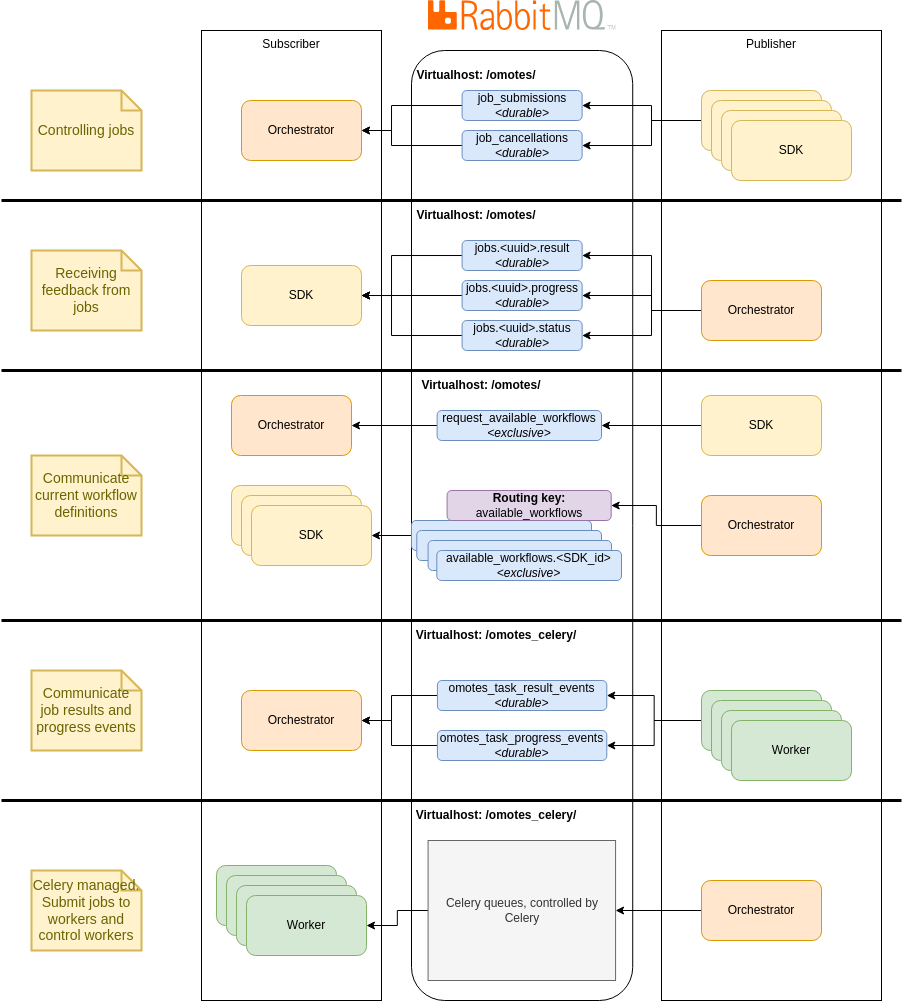

The diagram above was exported from draw.io. Its source (the exported page's mxGraphModel, read from the mxfile embedded in the PNG):
<mxGraphModel dx="1187" dy="748" grid="1" gridSize="10" guides="1" tooltips="1" connect="1" arrows="1" fold="1" page="1" pageScale="1" pageWidth="850" pageHeight="1100" math="0" shadow="0">
  <root>
    <mxCell id="0" />
    <mxCell id="1" parent="0" />
    <mxCell id="FTJUeHpepgrzn1fPxxzk-1" value="" style="shape=image;verticalLabelPosition=bottom;labelBackgroundColor=default;verticalAlign=top;aspect=fixed;imageAspect=0;image=data:image/svg+xml,(base64 omitted: 4560 chars);" parent="1" vertex="1">
      <mxGeometry x="1286.58" y="10" width="188.05" height="30" as="geometry" />
    </mxCell>
    <mxCell id="FTJUeHpepgrzn1fPxxzk-2" value="" style="rounded=1;whiteSpace=wrap;html=1;verticalAlign=top;" parent="1" vertex="1">
      <mxGeometry x="1270" y="60" width="221.22" height="950" as="geometry" />
    </mxCell>
    <mxCell id="FTJUeHpepgrzn1fPxxzk-4" value="Publisher" style="rounded=0;whiteSpace=wrap;html=1;fillColor=none;verticalAlign=top;align=center;" parent="1" vertex="1">
      <mxGeometry x="1520" y="40" width="220" height="970" as="geometry" />
    </mxCell>
    <mxCell id="FTJUeHpepgrzn1fPxxzk-5" value="Subscriber" style="rounded=0;whiteSpace=wrap;html=1;fillColor=none;verticalAlign=top;align=center;" parent="1" vertex="1">
      <mxGeometry x="1060" y="40" width="180" height="970" as="geometry" />
    </mxCell>
    <mxCell id="FTJUeHpepgrzn1fPxxzk-41" style="edgeStyle=orthogonalEdgeStyle;rounded=0;orthogonalLoop=1;jettySize=auto;html=1;exitX=0;exitY=0.5;exitDx=0;exitDy=0;entryX=1;entryY=0.5;entryDx=0;entryDy=0;" parent="1" source="FTJUeHpepgrzn1fPxxzk-7" target="FTJUeHpepgrzn1fPxxzk-40" edge="1">
      <mxGeometry relative="1" as="geometry">
        <Array as="points">
          <mxPoint x="1250" y="115" />
          <mxPoint x="1250" y="140" />
        </Array>
      </mxGeometry>
    </mxCell>
    <mxCell id="FTJUeHpepgrzn1fPxxzk-7" value="job_submissions&lt;div&gt;&lt;i&gt;&amp;lt;durable&amp;gt;&lt;/i&gt;&lt;/div&gt;" style="rounded=1;whiteSpace=wrap;html=1;fillColor=#dae8fc;strokeColor=#6c8ebf;" parent="1" vertex="1">
      <mxGeometry x="1320.61" y="100" width="120" height="30" as="geometry" />
    </mxCell>
    <mxCell id="FTJUeHpepgrzn1fPxxzk-13" style="edgeStyle=orthogonalEdgeStyle;rounded=0;orthogonalLoop=1;jettySize=auto;html=1;entryX=1;entryY=0.5;entryDx=0;entryDy=0;" parent="1" source="FTJUeHpepgrzn1fPxxzk-8" target="FTJUeHpepgrzn1fPxxzk-12" edge="1">
      <mxGeometry relative="1" as="geometry">
        <Array as="points">
          <mxPoint x="1250" y="265" />
          <mxPoint x="1250" y="305" />
        </Array>
      </mxGeometry>
    </mxCell>
    <mxCell id="FTJUeHpepgrzn1fPxxzk-8" value="jobs.&amp;lt;uuid&amp;gt;.result&lt;br&gt;&lt;i&gt;&amp;lt;durable&amp;gt;&lt;/i&gt;" style="rounded=1;whiteSpace=wrap;html=1;fillColor=#dae8fc;strokeColor=#6c8ebf;" parent="1" vertex="1">
      <mxGeometry x="1320.61" y="250" width="120" height="30" as="geometry" />
    </mxCell>
    <mxCell id="FTJUeHpepgrzn1fPxxzk-14" style="edgeStyle=orthogonalEdgeStyle;rounded=0;orthogonalLoop=1;jettySize=auto;html=1;entryX=1;entryY=0.5;entryDx=0;entryDy=0;" parent="1" source="FTJUeHpepgrzn1fPxxzk-9" target="FTJUeHpepgrzn1fPxxzk-12" edge="1">
      <mxGeometry relative="1" as="geometry">
        <mxPoint x="1200" y="300" as="targetPoint" />
      </mxGeometry>
    </mxCell>
    <mxCell id="FTJUeHpepgrzn1fPxxzk-9" value="jobs.&amp;lt;uuid&amp;gt;.progress&lt;br&gt;&lt;i&gt;&amp;lt;durable&amp;gt;&lt;/i&gt;" style="rounded=1;whiteSpace=wrap;html=1;fillColor=#dae8fc;strokeColor=#6c8ebf;" parent="1" vertex="1">
      <mxGeometry x="1320.61" y="290" width="120" height="30" as="geometry" />
    </mxCell>
    <mxCell id="FTJUeHpepgrzn1fPxxzk-15" style="edgeStyle=orthogonalEdgeStyle;rounded=0;orthogonalLoop=1;jettySize=auto;html=1;exitX=0;exitY=0.5;exitDx=0;exitDy=0;" parent="1" source="FTJUeHpepgrzn1fPxxzk-10" target="FTJUeHpepgrzn1fPxxzk-12" edge="1">
      <mxGeometry relative="1" as="geometry">
        <Array as="points">
          <mxPoint x="1250" y="345" />
          <mxPoint x="1250" y="305" />
        </Array>
      </mxGeometry>
    </mxCell>
    <mxCell id="FTJUeHpepgrzn1fPxxzk-10" value="jobs.&amp;lt;uuid&amp;gt;.status&lt;br&gt;&lt;i&gt;&amp;lt;durable&amp;gt;&lt;/i&gt;" style="rounded=1;whiteSpace=wrap;html=1;fillColor=#dae8fc;strokeColor=#6c8ebf;" parent="1" vertex="1">
      <mxGeometry x="1320.61" y="330" width="120" height="30" as="geometry" />
    </mxCell>
    <mxCell id="FTJUeHpepgrzn1fPxxzk-42" style="edgeStyle=orthogonalEdgeStyle;rounded=0;orthogonalLoop=1;jettySize=auto;html=1;exitX=0;exitY=0.5;exitDx=0;exitDy=0;entryX=1;entryY=0.5;entryDx=0;entryDy=0;" parent="1" source="FTJUeHpepgrzn1fPxxzk-11" target="FTJUeHpepgrzn1fPxxzk-40" edge="1">
      <mxGeometry relative="1" as="geometry">
        <mxPoint x="1210" y="130" as="targetPoint" />
        <Array as="points">
          <mxPoint x="1250" y="155" />
          <mxPoint x="1250" y="140" />
        </Array>
      </mxGeometry>
    </mxCell>
    <mxCell id="FTJUeHpepgrzn1fPxxzk-11" value="job_cancellations&lt;br&gt;&lt;i&gt;&amp;lt;durable&amp;gt;&lt;/i&gt;" style="rounded=1;whiteSpace=wrap;html=1;fillColor=#dae8fc;strokeColor=#6c8ebf;" parent="1" vertex="1">
      <mxGeometry x="1320.61" y="140" width="120" height="30" as="geometry" />
    </mxCell>
    <mxCell id="FTJUeHpepgrzn1fPxxzk-12" value="SDK" style="rounded=1;whiteSpace=wrap;html=1;fillColor=#fff2cc;strokeColor=#d6b656;" parent="1" vertex="1">
      <mxGeometry x="1100" y="275" width="120" height="60" as="geometry" />
    </mxCell>
    <mxCell id="FTJUeHpepgrzn1fPxxzk-17" style="edgeStyle=orthogonalEdgeStyle;rounded=0;orthogonalLoop=1;jettySize=auto;html=1;entryX=1;entryY=0.5;entryDx=0;entryDy=0;" parent="1" source="FTJUeHpepgrzn1fPxxzk-16" target="FTJUeHpepgrzn1fPxxzk-7" edge="1">
      <mxGeometry relative="1" as="geometry">
        <Array as="points">
          <mxPoint x="1510" y="130" />
          <mxPoint x="1510" y="115" />
        </Array>
      </mxGeometry>
    </mxCell>
    <mxCell id="FTJUeHpepgrzn1fPxxzk-18" style="edgeStyle=orthogonalEdgeStyle;rounded=0;orthogonalLoop=1;jettySize=auto;html=1;exitX=0;exitY=0.5;exitDx=0;exitDy=0;entryX=1;entryY=0.5;entryDx=0;entryDy=0;" parent="1" source="FTJUeHpepgrzn1fPxxzk-16" target="FTJUeHpepgrzn1fPxxzk-11" edge="1">
      <mxGeometry relative="1" as="geometry">
        <Array as="points">
          <mxPoint x="1510" y="130" />
          <mxPoint x="1510" y="155" />
        </Array>
      </mxGeometry>
    </mxCell>
    <mxCell id="FTJUeHpepgrzn1fPxxzk-16" value="SDK" style="rounded=1;whiteSpace=wrap;html=1;fillColor=#fff2cc;strokeColor=#d6b656;" parent="1" vertex="1">
      <mxGeometry x="1560" y="100" width="120" height="60" as="geometry" />
    </mxCell>
    <mxCell id="FTJUeHpepgrzn1fPxxzk-23" style="edgeStyle=orthogonalEdgeStyle;rounded=0;orthogonalLoop=1;jettySize=auto;html=1;exitX=0;exitY=0.5;exitDx=0;exitDy=0;entryX=1;entryY=0.5;entryDx=0;entryDy=0;" parent="1" source="FTJUeHpepgrzn1fPxxzk-19" target="FTJUeHpepgrzn1fPxxzk-8" edge="1">
      <mxGeometry relative="1" as="geometry">
        <Array as="points">
          <mxPoint x="1510" y="320" />
          <mxPoint x="1510" y="265" />
        </Array>
      </mxGeometry>
    </mxCell>
    <mxCell id="FTJUeHpepgrzn1fPxxzk-24" style="edgeStyle=orthogonalEdgeStyle;rounded=0;orthogonalLoop=1;jettySize=auto;html=1;exitX=0;exitY=0.5;exitDx=0;exitDy=0;entryX=1;entryY=0.5;entryDx=0;entryDy=0;" parent="1" source="FTJUeHpepgrzn1fPxxzk-19" target="FTJUeHpepgrzn1fPxxzk-9" edge="1">
      <mxGeometry relative="1" as="geometry">
        <Array as="points">
          <mxPoint x="1510" y="320" />
          <mxPoint x="1510" y="305" />
        </Array>
      </mxGeometry>
    </mxCell>
    <mxCell id="FTJUeHpepgrzn1fPxxzk-25" style="edgeStyle=orthogonalEdgeStyle;rounded=0;orthogonalLoop=1;jettySize=auto;html=1;exitX=0;exitY=0.5;exitDx=0;exitDy=0;entryX=1;entryY=0.5;entryDx=0;entryDy=0;" parent="1" source="FTJUeHpepgrzn1fPxxzk-19" target="FTJUeHpepgrzn1fPxxzk-10" edge="1">
      <mxGeometry relative="1" as="geometry">
        <Array as="points">
          <mxPoint x="1510" y="320" />
          <mxPoint x="1510" y="345" />
        </Array>
      </mxGeometry>
    </mxCell>
    <mxCell id="FTJUeHpepgrzn1fPxxzk-19" value="Orchestrator" style="rounded=1;whiteSpace=wrap;html=1;fillColor=#ffe6cc;strokeColor=#d79b00;" parent="1" vertex="1">
      <mxGeometry x="1560" y="290" width="120" height="60" as="geometry" />
    </mxCell>
    <mxCell id="FTJUeHpepgrzn1fPxxzk-20" value="SDK" style="rounded=1;whiteSpace=wrap;html=1;fillColor=#fff2cc;strokeColor=#d6b656;" parent="1" vertex="1">
      <mxGeometry x="1570" y="110" width="120" height="60" as="geometry" />
    </mxCell>
    <mxCell id="FTJUeHpepgrzn1fPxxzk-21" value="SDK" style="rounded=1;whiteSpace=wrap;html=1;fillColor=#fff2cc;strokeColor=#d6b656;" parent="1" vertex="1">
      <mxGeometry x="1580" y="120" width="120" height="60" as="geometry" />
    </mxCell>
    <mxCell id="FTJUeHpepgrzn1fPxxzk-22" value="SDK" style="rounded=1;whiteSpace=wrap;html=1;fillColor=#fff2cc;strokeColor=#d6b656;" parent="1" vertex="1">
      <mxGeometry x="1590" y="130" width="120" height="60" as="geometry" />
    </mxCell>
    <mxCell id="FTJUeHpepgrzn1fPxxzk-28" value="Virtualhost: /omotes_celery/" style="text;html=1;align=center;verticalAlign=middle;whiteSpace=wrap;rounded=0;fontStyle=1" parent="1" vertex="1">
      <mxGeometry x="1270" y="630" width="170" height="30" as="geometry" />
    </mxCell>
    <mxCell id="FTJUeHpepgrzn1fPxxzk-38" style="edgeStyle=orthogonalEdgeStyle;rounded=0;orthogonalLoop=1;jettySize=auto;html=1;exitX=0;exitY=0.5;exitDx=0;exitDy=0;entryX=1;entryY=0.5;entryDx=0;entryDy=0;" parent="1" source="FTJUeHpepgrzn1fPxxzk-29" target="FTJUeHpepgrzn1fPxxzk-37" edge="1">
      <mxGeometry relative="1" as="geometry">
        <Array as="points">
          <mxPoint x="1250" y="705" />
          <mxPoint x="1250" y="730" />
        </Array>
      </mxGeometry>
    </mxCell>
    <mxCell id="FTJUeHpepgrzn1fPxxzk-29" value="omotes_task_result_events&lt;br&gt;&lt;i&gt;&amp;lt;durable&amp;gt;&lt;/i&gt;" style="rounded=1;whiteSpace=wrap;html=1;fillColor=#dae8fc;strokeColor=#6c8ebf;" parent="1" vertex="1">
      <mxGeometry x="1295.9099999999999" y="690" width="169.39" height="30" as="geometry" />
    </mxCell>
    <mxCell id="FTJUeHpepgrzn1fPxxzk-39" style="edgeStyle=orthogonalEdgeStyle;rounded=0;orthogonalLoop=1;jettySize=auto;html=1;exitX=0;exitY=0.5;exitDx=0;exitDy=0;entryX=1;entryY=0.5;entryDx=0;entryDy=0;" parent="1" source="FTJUeHpepgrzn1fPxxzk-30" target="FTJUeHpepgrzn1fPxxzk-37" edge="1">
      <mxGeometry relative="1" as="geometry">
        <Array as="points">
          <mxPoint x="1250" y="755" />
          <mxPoint x="1250" y="730" />
        </Array>
      </mxGeometry>
    </mxCell>
    <mxCell id="FTJUeHpepgrzn1fPxxzk-30" value="omotes_task_progress_events&lt;br&gt;&lt;i&gt;&amp;lt;durable&amp;gt;&lt;/i&gt;" style="rounded=1;whiteSpace=wrap;html=1;fillColor=#dae8fc;strokeColor=#6c8ebf;" parent="1" vertex="1">
      <mxGeometry x="1295.9099999999999" y="740" width="169.39" height="30" as="geometry" />
    </mxCell>
    <mxCell id="FTJUeHpepgrzn1fPxxzk-32" style="edgeStyle=orthogonalEdgeStyle;rounded=0;orthogonalLoop=1;jettySize=auto;html=1;exitX=0;exitY=0.5;exitDx=0;exitDy=0;entryX=1;entryY=0.5;entryDx=0;entryDy=0;" parent="1" source="FTJUeHpepgrzn1fPxxzk-31" target="FTJUeHpepgrzn1fPxxzk-29" edge="1">
      <mxGeometry relative="1" as="geometry" />
    </mxCell>
    <mxCell id="FTJUeHpepgrzn1fPxxzk-33" style="edgeStyle=orthogonalEdgeStyle;rounded=0;orthogonalLoop=1;jettySize=auto;html=1;exitX=0;exitY=0.5;exitDx=0;exitDy=0;entryX=1;entryY=0.5;entryDx=0;entryDy=0;" parent="1" source="FTJUeHpepgrzn1fPxxzk-31" target="FTJUeHpepgrzn1fPxxzk-30" edge="1">
      <mxGeometry relative="1" as="geometry" />
    </mxCell>
    <mxCell id="FTJUeHpepgrzn1fPxxzk-31" value="Worker" style="rounded=1;whiteSpace=wrap;html=1;fillColor=#d5e8d4;strokeColor=#82b366;" parent="1" vertex="1">
      <mxGeometry x="1560" y="700" width="120" height="60" as="geometry" />
    </mxCell>
    <mxCell id="FTJUeHpepgrzn1fPxxzk-34" value="Worker" style="rounded=1;whiteSpace=wrap;html=1;fillColor=#d5e8d4;strokeColor=#82b366;" parent="1" vertex="1">
      <mxGeometry x="1570" y="710" width="120" height="60" as="geometry" />
    </mxCell>
    <mxCell id="FTJUeHpepgrzn1fPxxzk-35" value="Worker" style="rounded=1;whiteSpace=wrap;html=1;fillColor=#d5e8d4;strokeColor=#82b366;" parent="1" vertex="1">
      <mxGeometry x="1580" y="720" width="120" height="60" as="geometry" />
    </mxCell>
    <mxCell id="FTJUeHpepgrzn1fPxxzk-36" value="Worker" style="rounded=1;whiteSpace=wrap;html=1;fillColor=#d5e8d4;strokeColor=#82b366;" parent="1" vertex="1">
      <mxGeometry x="1590" y="730" width="120" height="60" as="geometry" />
    </mxCell>
    <mxCell id="FTJUeHpepgrzn1fPxxzk-37" value="Orchestrator" style="rounded=1;whiteSpace=wrap;html=1;fillColor=#ffe6cc;strokeColor=#d79b00;" parent="1" vertex="1">
      <mxGeometry x="1100" y="700" width="120" height="60" as="geometry" />
    </mxCell>
    <mxCell id="FTJUeHpepgrzn1fPxxzk-40" value="Orchestrator" style="rounded=1;whiteSpace=wrap;html=1;fillColor=#ffe6cc;strokeColor=#d79b00;" parent="1" vertex="1">
      <mxGeometry x="1100" y="110" width="120" height="60" as="geometry" />
    </mxCell>
    <mxCell id="FTJUeHpepgrzn1fPxxzk-43" value="Worker" style="rounded=1;whiteSpace=wrap;html=1;fillColor=#d5e8d4;strokeColor=#82b366;" parent="1" vertex="1">
      <mxGeometry x="1075" y="875" width="120" height="60" as="geometry" />
    </mxCell>
    <mxCell id="FTJUeHpepgrzn1fPxxzk-44" value="Worker" style="rounded=1;whiteSpace=wrap;html=1;fillColor=#d5e8d4;strokeColor=#82b366;" parent="1" vertex="1">
      <mxGeometry x="1085" y="885" width="120" height="60" as="geometry" />
    </mxCell>
    <mxCell id="FTJUeHpepgrzn1fPxxzk-45" value="Worker" style="rounded=1;whiteSpace=wrap;html=1;fillColor=#d5e8d4;strokeColor=#82b366;" parent="1" vertex="1">
      <mxGeometry x="1095" y="895" width="120" height="60" as="geometry" />
    </mxCell>
    <mxCell id="FTJUeHpepgrzn1fPxxzk-46" value="Worker" style="rounded=1;whiteSpace=wrap;html=1;fillColor=#d5e8d4;strokeColor=#82b366;" parent="1" vertex="1">
      <mxGeometry x="1105" y="905" width="120" height="60" as="geometry" />
    </mxCell>
    <mxCell id="FTJUeHpepgrzn1fPxxzk-50" style="edgeStyle=orthogonalEdgeStyle;rounded=0;orthogonalLoop=1;jettySize=auto;html=1;exitX=0;exitY=0.5;exitDx=0;exitDy=0;entryX=1;entryY=0.5;entryDx=0;entryDy=0;" parent="1" source="FTJUeHpepgrzn1fPxxzk-47" target="FTJUeHpepgrzn1fPxxzk-46" edge="1">
      <mxGeometry relative="1" as="geometry" />
    </mxCell>
    <mxCell id="FTJUeHpepgrzn1fPxxzk-47" value="Celery queues, controlled by Celery" style="rounded=0;whiteSpace=wrap;html=1;fillColor=#f5f5f5;fontColor=#333333;strokeColor=#666666;" parent="1" vertex="1">
      <mxGeometry x="1286.58" y="850" width="187.5" height="140" as="geometry" />
    </mxCell>
    <mxCell id="FTJUeHpepgrzn1fPxxzk-49" style="edgeStyle=orthogonalEdgeStyle;rounded=0;orthogonalLoop=1;jettySize=auto;html=1;exitX=0;exitY=0.5;exitDx=0;exitDy=0;entryX=1;entryY=0.5;entryDx=0;entryDy=0;" parent="1" source="FTJUeHpepgrzn1fPxxzk-48" target="FTJUeHpepgrzn1fPxxzk-47" edge="1">
      <mxGeometry relative="1" as="geometry" />
    </mxCell>
    <mxCell id="FTJUeHpepgrzn1fPxxzk-48" value="Orchestrator" style="rounded=1;whiteSpace=wrap;html=1;fillColor=#ffe6cc;strokeColor=#d79b00;" parent="1" vertex="1">
      <mxGeometry x="1560" y="890" width="120" height="60" as="geometry" />
    </mxCell>
    <mxCell id="FTJUeHpepgrzn1fPxxzk-51" value="" style="endArrow=none;html=1;rounded=0;strokeWidth=3;" parent="1" edge="1">
      <mxGeometry width="50" height="50" relative="1" as="geometry">
        <mxPoint x="860" y="210" as="sourcePoint" />
        <mxPoint x="1760" y="210" as="targetPoint" />
      </mxGeometry>
    </mxCell>
    <mxCell id="FTJUeHpepgrzn1fPxxzk-53" value="Controlling jobs" style="shape=note;strokeWidth=2;fontSize=14;size=20;whiteSpace=wrap;html=1;fillColor=#fff2cc;strokeColor=#d6b656;fontColor=#666600;" parent="1" vertex="1">
      <mxGeometry x="890" y="100" width="110.00000000000001" height="80" as="geometry" />
    </mxCell>
    <mxCell id="FTJUeHpepgrzn1fPxxzk-54" value="Receiving feedback from jobs" style="shape=note;strokeWidth=2;fontSize=14;size=20;whiteSpace=wrap;html=1;fillColor=#fff2cc;strokeColor=#d6b656;fontColor=#666600;" parent="1" vertex="1">
      <mxGeometry x="890" y="260" width="110.00000000000001" height="80" as="geometry" />
    </mxCell>
    <mxCell id="FTJUeHpepgrzn1fPxxzk-55" value="" style="endArrow=none;html=1;rounded=0;strokeWidth=3;" parent="1" edge="1">
      <mxGeometry width="50" height="50" relative="1" as="geometry">
        <mxPoint x="860" y="380" as="sourcePoint" />
        <mxPoint x="1760" y="380" as="targetPoint" />
      </mxGeometry>
    </mxCell>
    <mxCell id="FTJUeHpepgrzn1fPxxzk-56" value="Communicate current workflow definitions" style="shape=note;strokeWidth=2;fontSize=14;size=20;whiteSpace=wrap;html=1;fillColor=#fff2cc;strokeColor=#d6b656;fontColor=#666600;" parent="1" vertex="1">
      <mxGeometry x="890" y="465" width="110.00000000000001" height="80" as="geometry" />
    </mxCell>
    <mxCell id="FTJUeHpepgrzn1fPxxzk-62" style="edgeStyle=orthogonalEdgeStyle;rounded=0;orthogonalLoop=1;jettySize=auto;html=1;exitX=0;exitY=0.5;exitDx=0;exitDy=0;entryX=1;entryY=0.5;entryDx=0;entryDy=0;" parent="1" source="FTJUeHpepgrzn1fPxxzk-57" target="FTJUeHpepgrzn1fPxxzk-84" edge="1">
      <mxGeometry relative="1" as="geometry" />
    </mxCell>
    <mxCell id="FTJUeHpepgrzn1fPxxzk-57" value="" style="rounded=1;whiteSpace=wrap;html=1;fillColor=#dae8fc;strokeColor=#6c8ebf;" parent="1" vertex="1">
      <mxGeometry x="1270" y="530" width="180" height="30" as="geometry" />
    </mxCell>
    <mxCell id="FTJUeHpepgrzn1fPxxzk-60" style="edgeStyle=orthogonalEdgeStyle;rounded=0;orthogonalLoop=1;jettySize=auto;html=1;exitX=0;exitY=0.5;exitDx=0;exitDy=0;entryX=1;entryY=0.5;entryDx=0;entryDy=0;" parent="1" source="FTJUeHpepgrzn1fPxxzk-58" target="FTJUeHpepgrzn1fPxxzk-59" edge="1">
      <mxGeometry relative="1" as="geometry" />
    </mxCell>
    <mxCell id="FTJUeHpepgrzn1fPxxzk-58" value="request_available_workflows&lt;br&gt;&lt;i&gt;&amp;lt;exclusive&amp;gt;&lt;/i&gt;" style="rounded=1;whiteSpace=wrap;html=1;fillColor=#dae8fc;strokeColor=#6c8ebf;" parent="1" vertex="1">
      <mxGeometry x="1295.64" y="420" width="164.36" height="30" as="geometry" />
    </mxCell>
    <mxCell id="FTJUeHpepgrzn1fPxxzk-59" value="Orchestrator" style="rounded=1;whiteSpace=wrap;html=1;fillColor=#ffe6cc;strokeColor=#d79b00;" parent="1" vertex="1">
      <mxGeometry x="1090" y="405" width="120" height="60" as="geometry" />
    </mxCell>
    <mxCell id="FTJUeHpepgrzn1fPxxzk-61" value="SDK" style="rounded=1;whiteSpace=wrap;html=1;fillColor=#fff2cc;strokeColor=#d6b656;" parent="1" vertex="1">
      <mxGeometry x="1090" y="495" width="120" height="60" as="geometry" />
    </mxCell>
    <mxCell id="FTJUeHpepgrzn1fPxxzk-64" style="edgeStyle=orthogonalEdgeStyle;rounded=0;orthogonalLoop=1;jettySize=auto;html=1;exitX=0;exitY=0.5;exitDx=0;exitDy=0;entryX=1;entryY=0.5;entryDx=0;entryDy=0;" parent="1" source="FTJUeHpepgrzn1fPxxzk-63" target="FTJUeHpepgrzn1fPxxzk-58" edge="1">
      <mxGeometry relative="1" as="geometry" />
    </mxCell>
    <mxCell id="FTJUeHpepgrzn1fPxxzk-63" value="SDK" style="rounded=1;whiteSpace=wrap;html=1;fillColor=#fff2cc;strokeColor=#d6b656;" parent="1" vertex="1">
      <mxGeometry x="1560" y="405" width="120" height="60" as="geometry" />
    </mxCell>
    <mxCell id="FTJUeHpepgrzn1fPxxzk-66" style="edgeStyle=orthogonalEdgeStyle;rounded=0;orthogonalLoop=1;jettySize=auto;html=1;exitX=0;exitY=0.5;exitDx=0;exitDy=0;entryX=1;entryY=0.5;entryDx=0;entryDy=0;" parent="1" source="FTJUeHpepgrzn1fPxxzk-65" target="FTJUeHpepgrzn1fPxxzk-82" edge="1">
      <mxGeometry relative="1" as="geometry" />
    </mxCell>
    <mxCell id="FTJUeHpepgrzn1fPxxzk-65" value="Orchestrator" style="rounded=1;whiteSpace=wrap;html=1;fillColor=#ffe6cc;strokeColor=#d79b00;" parent="1" vertex="1">
      <mxGeometry x="1560" y="505" width="120" height="60" as="geometry" />
    </mxCell>
    <mxCell id="FTJUeHpepgrzn1fPxxzk-67" value="" style="endArrow=none;html=1;rounded=0;strokeWidth=3;" parent="1" edge="1">
      <mxGeometry width="50" height="50" relative="1" as="geometry">
        <mxPoint x="860" y="630" as="sourcePoint" />
        <mxPoint x="1760" y="630" as="targetPoint" />
      </mxGeometry>
    </mxCell>
    <mxCell id="FTJUeHpepgrzn1fPxxzk-68" value="Virtualhost: /omotes/" style="text;html=1;align=center;verticalAlign=middle;whiteSpace=wrap;rounded=0;fontStyle=1" parent="1" vertex="1">
      <mxGeometry x="1270" y="380" width="140" height="30" as="geometry" />
    </mxCell>
    <mxCell id="FTJUeHpepgrzn1fPxxzk-69" value="Virtualhost: /omotes/" style="text;html=1;align=center;verticalAlign=middle;whiteSpace=wrap;rounded=0;fontStyle=1" parent="1" vertex="1">
      <mxGeometry x="1270" y="210" width="130" height="30" as="geometry" />
    </mxCell>
    <mxCell id="FTJUeHpepgrzn1fPxxzk-70" value="Virtualhost: /omotes/" style="text;html=1;align=center;verticalAlign=middle;whiteSpace=wrap;rounded=0;fontStyle=1" parent="1" vertex="1">
      <mxGeometry x="1270" y="70" width="130" height="30" as="geometry" />
    </mxCell>
    <mxCell id="FTJUeHpepgrzn1fPxxzk-71" value="" style="endArrow=none;html=1;rounded=0;strokeWidth=3;" parent="1" edge="1">
      <mxGeometry width="50" height="50" relative="1" as="geometry">
        <mxPoint x="860" y="810" as="sourcePoint" />
        <mxPoint x="1760" y="810" as="targetPoint" />
      </mxGeometry>
    </mxCell>
    <mxCell id="FTJUeHpepgrzn1fPxxzk-72" value="Virtualhost: /omotes_celery/" style="text;html=1;align=center;verticalAlign=middle;whiteSpace=wrap;rounded=0;fontStyle=1" parent="1" vertex="1">
      <mxGeometry x="1270" y="810" width="170" height="30" as="geometry" />
    </mxCell>
    <mxCell id="FTJUeHpepgrzn1fPxxzk-73" value="Communicate job results and progress events" style="shape=note;strokeWidth=2;fontSize=14;size=20;whiteSpace=wrap;html=1;fillColor=#fff2cc;strokeColor=#d6b656;fontColor=#666600;" parent="1" vertex="1">
      <mxGeometry x="890" y="680" width="110.00000000000001" height="80" as="geometry" />
    </mxCell>
    <mxCell id="FTJUeHpepgrzn1fPxxzk-74" value="Celery managed. Submit jobs to workers and control workers" style="shape=note;strokeWidth=2;fontSize=14;size=20;whiteSpace=wrap;html=1;fillColor=#fff2cc;strokeColor=#d6b656;fontColor=#666600;" parent="1" vertex="1">
      <mxGeometry x="890" y="880" width="110.00000000000001" height="80" as="geometry" />
    </mxCell>
    <mxCell id="FTJUeHpepgrzn1fPxxzk-76" value="" style="rounded=1;whiteSpace=wrap;html=1;fillColor=#dae8fc;strokeColor=#6c8ebf;" parent="1" vertex="1">
      <mxGeometry x="1275.3" y="540" width="184.7" height="30" as="geometry" />
    </mxCell>
    <mxCell id="FTJUeHpepgrzn1fPxxzk-80" value="" style="rounded=1;whiteSpace=wrap;html=1;fillColor=#dae8fc;strokeColor=#6c8ebf;" parent="1" vertex="1">
      <mxGeometry x="1286.58" y="550" width="183.42" height="30" as="geometry" />
    </mxCell>
    <mxCell id="FTJUeHpepgrzn1fPxxzk-81" value="available_workflows.&amp;lt;SDK_id&amp;gt;&lt;br&gt;&lt;i&gt;&amp;lt;exclusive&amp;gt;&lt;/i&gt;" style="rounded=1;whiteSpace=wrap;html=1;fillColor=#dae8fc;strokeColor=#6c8ebf;" parent="1" vertex="1">
      <mxGeometry x="1295.3" y="560" width="184.7" height="30" as="geometry" />
    </mxCell>
    <mxCell id="FTJUeHpepgrzn1fPxxzk-82" value="&lt;b&gt;Routing key: &lt;/b&gt;available_workflows" style="rounded=1;whiteSpace=wrap;html=1;fillColor=#e1d5e7;strokeColor=#9673a6;" parent="1" vertex="1">
      <mxGeometry x="1305.6" y="500" width="164.09" height="30" as="geometry" />
    </mxCell>
    <mxCell id="FTJUeHpepgrzn1fPxxzk-83" value="SDK" style="rounded=1;whiteSpace=wrap;html=1;fillColor=#fff2cc;strokeColor=#d6b656;" parent="1" vertex="1">
      <mxGeometry x="1100" y="505" width="120" height="60" as="geometry" />
    </mxCell>
    <mxCell id="FTJUeHpepgrzn1fPxxzk-84" value="SDK" style="rounded=1;whiteSpace=wrap;html=1;fillColor=#fff2cc;strokeColor=#d6b656;" parent="1" vertex="1">
      <mxGeometry x="1110" y="515" width="120" height="60" as="geometry" />
    </mxCell>
  </root>
</mxGraphModel>